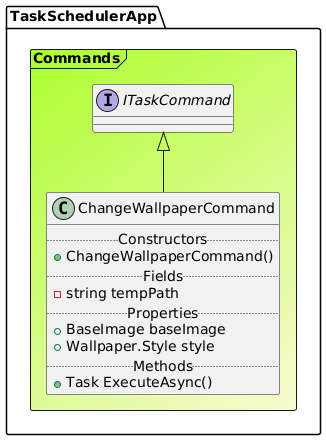

The diagram above was rendered by PlantUML. Its source (embedded in the PNG):
@startuml

Frame TaskSchedulerApp.Commands #GreenYellow/LightGoldenRodYellow{
interface "ITaskCommand" as ITaskCommand
class ChangeWallpaperCommand extends ITaskCommand{
.. Constructors ..
+ChangeWallpaperCommand()
.. Fields ..
-string tempPath
.. Properties ..
+ BaseImage baseImage
+ Wallpaper.Style style
.. Methods ..
+Task ExecuteAsync()
}
}
@enduml